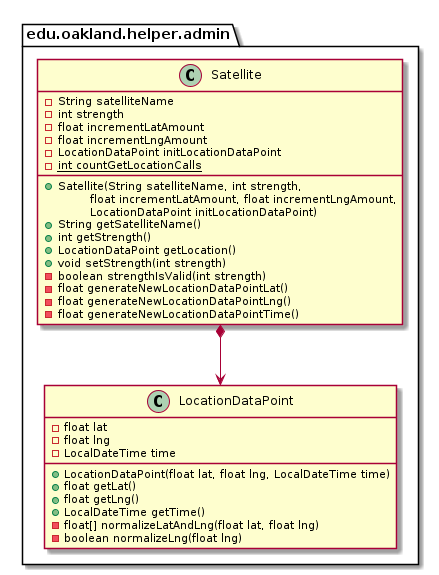

The diagram above was rendered by PlantUML. Its source (embedded in the PNG):
@startuml Satellite_DirectDependencies


package edu.oakland.helper.admin {
    class Satellite {
        - String satelliteName
        - int strength
        - float incrementLatAmount
        - float incrementLngAmount
        - LocationDataPoint initLocationDataPoint
        {static} - int countGetLocationCalls
        __
        + Satellite(String satelliteName, int strength,
        \tfloat incrementLatAmount, float incrementLngAmount,
        \tLocationDataPoint initLocationDataPoint)
        + String getSatelliteName()
        + int getStrength()
        + LocationDataPoint getLocation()
        + void setStrength(int strength)
        - boolean strengthIsValid(int strength)
        - float generateNewLocationDataPointLat()
        - float generateNewLocationDataPointLng()
        - float generateNewLocationDataPointTime()
    }
}



package edu.oakland.helper.admin {
    class LocationDataPoint {
        - float lat
        - float lng
        - LocalDateTime time
        + LocationDataPoint(float lat, float lng, LocalDateTime time)
        + float getLat()
        + float getLng()
        + LocalDateTime getTime()
        - float[] normalizeLatAndLng(float lat, float lng)
        - boolean normalizeLng(float lng)
    }
}

Satellite *--> LocationDataPoint





@enduml